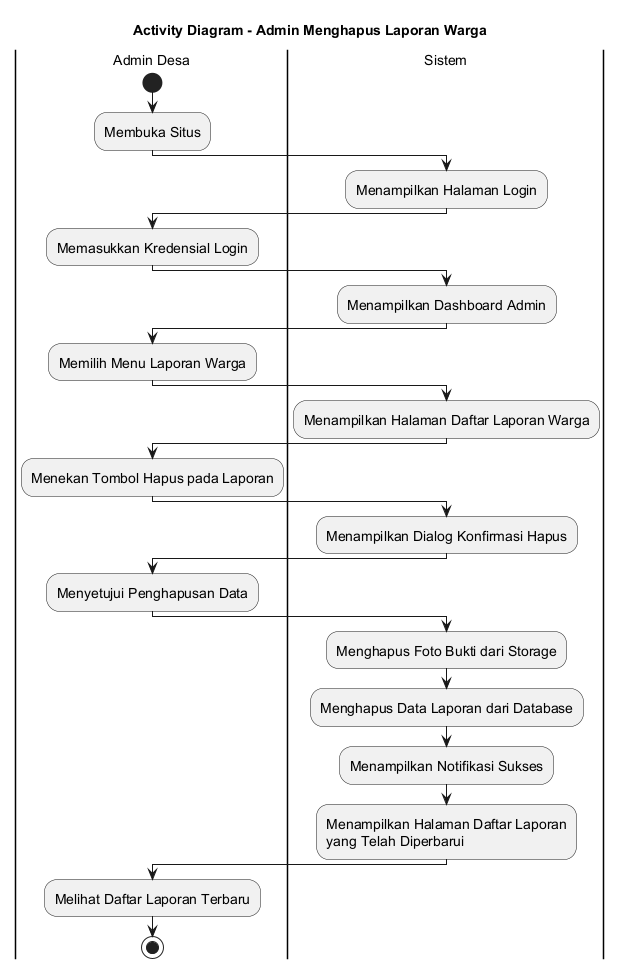

The diagram above was rendered by PlantUML. Its source (embedded in the PNG):
@startuml
skinparamlocked defaultFontSize 14
title Activity Diagram - Admin Menghapus Laporan Warga

|Admin Desa|
start
:Membuka Situs;

|Sistem|
:Menampilkan Halaman Login;

|Admin Desa|
:Memasukkan Kredensial Login;

|Sistem|
:Menampilkan Dashboard Admin;

|Admin Desa|
:Memilih Menu Laporan Warga;

|Sistem|
:Menampilkan Halaman Daftar Laporan Warga;

|Admin Desa|
:Menekan Tombol Hapus pada Laporan;

|Sistem|
:Menampilkan Dialog Konfirmasi Hapus;

|Admin Desa|
:Menyetujui Penghapusan Data;

|Sistem|
:Menghapus Foto Bukti dari Storage;
:Menghapus Data Laporan dari Database;
:Menampilkan Notifikasi Sukses;
:Menampilkan Halaman Daftar Laporan
yang Telah Diperbarui;

|Admin Desa|
:Melihat Daftar Laporan Terbaru;

stop
@enduml